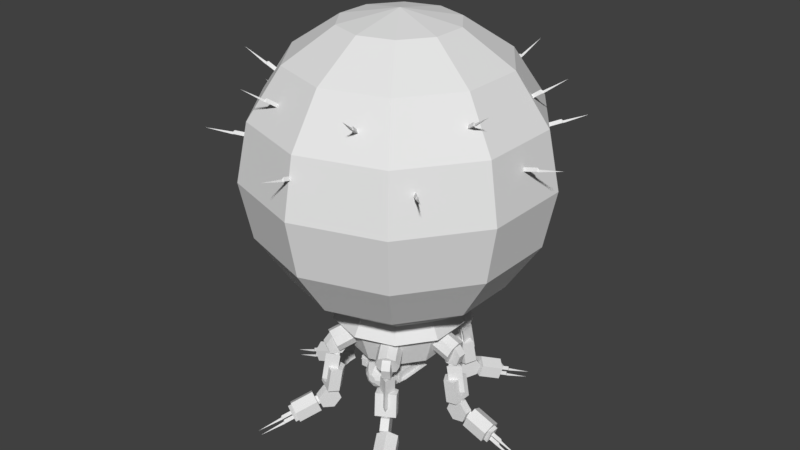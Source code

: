 # Source: unionT2Energy.blend  (saved by Blender 2.80.75; exported with 4.5.12 LTS)
import bpy
from mathutils import Matrix  # noqa: F401  (used for matrix-valued properties, if any)

bpy.ops.wm.read_factory_settings(use_empty=True)
scene = bpy.context.scene
scene.name = 'Scene'

# ---- collections
col_collection_1 = bpy.data.collections.new('Collection 1'); scene.collection.children.link(col_collection_1)

# ---- world
world_world = bpy.data.worlds.new('World'); scene.world = world_world
world_world.color = (0.05088, 0.05088, 0.05088)
world_world.use_sun_shadow = False
world_world.sun_shadow_jitter_overblur = 0.0
world_world.cycles.sampling_method = 'MANUAL'

# ---- meshes
me_cylinder = bpy.data.meshes.new('Cylinder')
me_cylinder.from_pydata([(2.157, 0.879, 3.563), (2.788, 0.879, 5.272), (2.761, 0.6121, 3.339), (3.393, 0.6121, 5.048), (3.011, -0.03211, 3.247), (3.643, -0.03211, 4.956), (2.761, -0.6763, 3.339), (3.393, -0.6763, 5.048), (2.157, -0.9432, 3.563), (2.788, -0.9432, 5.272), (1.552, -0.6763, 3.786), (2.184, -0.6763, 5.495), (1.302, -0.03211, 3.878), (1.934, -0.03211, 5.588), (1.552, 0.6121, 3.786), (2.184, 0.6121, 5.495), (7.551, -0.3611, 6.691), (7.551, 0.2843, 6.691), (4.92, 0.7506, 5.778), (6.716, 0.7506, 6.086), (5.073, 0.7506, 4.88), (6.869, 0.7506, 5.188), (5.15, -0.03838, 4.431), (6.946, -0.03838, 4.739), (5.073, -0.8274, 4.88), (6.869, -0.8274, 5.188), (4.92, -0.8274, 5.778), (6.716, -0.8274, 6.086), (7.249, 0.2625, 7.014), (7.881, 0.2625, 8.724), (7.676, 1.052, 6.857), (8.308, 1.052, 8.566), (8.531, 1.052, 6.541), (9.162, 1.052, 8.25), (8.531, -0.5265, 6.541), (9.162, -0.5265, 8.25), (7.676, -0.5265, 6.857), (8.308, -0.5265, 8.566), (8.406, 0.2843, 6.375), (8.406, -0.3611, 6.375), (8.56, 0.2843, 5.477), (8.56, -0.3611, 5.477), (7.859, 0.2843, 4.895), (7.859, -0.3611, 4.895), (7.004, 0.2843, 5.211), (7.004, -0.3611, 5.211), (6.85, 0.2843, 6.109), (6.85, -0.3611, 6.109), (3.774, -0.03838, 5.899), (5.945, -0.03838, 6.271), (3.935, 0.511, 4.962), (6.105, 0.511, 5.333), (3.935, -0.5877, 4.962), (6.105, -0.5877, 5.333), (3.579, -0.03211, 5.512), (3.651, 0.2148, 5.09), (3.651, -0.2791, 5.09), (7.174, -0.03211, 6.127), (7.246, 0.2148, 5.706), (7.246, -0.2791, 5.706), (7.614, 0.2625, 6.583), (8.015, 0.5095, 6.435), (8.015, 0.01554, 6.435), (7.938, 0.2625, 7.46), (8.339, 0.5095, 7.312), (8.339, 0.01554, 7.312), (3.691, -0.2791, 4.855), (3.691, 0.2148, 4.855), (7.286, -0.2791, 5.47), (7.286, 0.2148, 5.47), (8.239, 0.01554, 6.352), (8.239, 0.5095, 6.352), (8.563, 0.01554, 7.229), (8.563, 0.5095, 7.229), (6.531, 0.1815, 5.599), (6.466, -0.03838, 5.974), (6.531, -0.2582, 5.599), (7.721, 0.6444, 7.15), (7.721, -0.1194, 7.15), (8.353, 0.6444, 8.859), (8.353, -0.1194, 8.859), (9.384, 0.6444, 8.477), (8.752, 0.6444, 6.768), (9.384, -0.1194, 8.477), (8.752, -0.1194, 6.768), (8.445, 0.2625, 8.468), (8.822, 0.2625, 9.487), (8.687, 0.3963, 8.378), (8.687, 0.1287, 8.378), (9.063, 0.3963, 9.397), (9.063, 0.1287, 9.397), (8.993, 0.2625, 9.534), (9.144, 0.3461, 9.478), (9.144, 0.1789, 9.478), (9.767, 0.2625, 11.32), (8.893, 0.2625, 8.302), (9.269, 0.2625, 9.321), (9.134, 0.3963, 8.213), (9.134, 0.1287, 8.213), (9.511, 0.3963, 9.232), (9.511, 0.1287, 9.232), (9.441, 0.2625, 9.368), (9.592, 0.3461, 9.313), (9.592, 0.1789, 9.313), (10.21, 0.2625, 11.15), (2.12, -0.3548, 5.381), (2.12, 0.2906, 5.381), (2.821, 0.2906, 5.963), (2.821, -0.3548, 5.963), (3.676, 0.2906, 5.647), (3.676, -0.3548, 5.647), (3.83, 0.2906, 4.749), (3.83, -0.3548, 4.749), (3.129, 0.2906, 4.167), (3.129, -0.3548, 4.167), (2.274, 0.2906, 4.483), (2.274, -0.3548, 4.483), (2.157, 3.525, 1.02), (2.788, 5.005, 1.875), (2.761, 3.198, 1.14), (3.393, 4.678, 1.994), (3.011, 2.796, 1.651), (3.643, 4.276, 2.506), (2.761, 2.554, 2.255), (3.393, 4.034, 3.11), (2.157, 2.614, 2.598), (2.788, 4.094, 3.453), (1.552, 2.941, 2.479), (2.184, 4.421, 3.333), (1.302, 3.343, 1.967), (1.934, 4.823, 2.822), (1.552, 3.585, 1.363), (2.184, 5.065, 2.217), (7.551, 5.614, 3.658), (7.551, 5.937, 3.099), (4.92, 5.379, 2.239), (6.716, 5.646, 2.393), (5.073, 4.602, 1.79), (6.869, 4.868, 1.944), (5.15, 3.818, 2.249), (6.946, 4.085, 2.403), (5.073, 3.813, 3.157), (6.869, 4.079, 3.31), (4.92, 4.59, 3.606), (6.716, 4.857, 3.759), (7.249, 6.206, 3.28), (7.881, 7.686, 4.134), (7.676, 6.464, 2.518), (8.308, 7.944, 3.372), (8.531, 6.19, 2.36), (9.162, 7.67, 3.214), (8.531, 5.401, 3.726), (9.162, 6.881, 4.581), (7.676, 5.675, 3.884), (8.308, 7.155, 4.739), (8.406, 5.663, 2.941), (8.406, 5.34, 3.5), (8.56, 4.885, 2.492), (8.56, 4.563, 3.051), (7.859, 4.381, 2.201), (7.859, 4.058, 2.76), (7.004, 4.655, 2.359), (7.004, 4.332, 2.918), (6.85, 5.432, 2.808), (6.85, 5.11, 3.367), (3.774, 5.09, 2.983), (5.945, 5.412, 3.169), (3.935, 4.552, 2.038), (6.105, 4.874, 2.224), (3.935, 4.003, 2.99), (6.105, 4.325, 3.176), (3.579, 4.757, 2.784), (3.651, 4.516, 2.359), (3.651, 4.269, 2.787), (7.174, 5.29, 3.091), (7.246, 5.049, 2.667), (7.246, 4.802, 3.095), (7.614, 5.833, 3.064), (8.015, 5.828, 2.776), (8.015, 5.581, 3.204), (7.938, 6.592, 3.503), (8.339, 6.587, 3.215), (8.339, 6.34, 3.643), (3.691, 4.065, 2.669), (3.691, 4.312, 2.241), (7.286, 4.598, 2.977), (7.286, 4.845, 2.549), (8.239, 5.509, 3.163), (8.239, 5.756, 2.735), (8.563, 6.268, 3.601), (8.563, 6.515, 3.173), (6.531, 4.94, 2.642), (6.466, 5.155, 3.02), (6.531, 4.72, 3.023), (7.721, 6.514, 3.017), (7.721, 6.132, 3.678), (8.353, 7.994, 3.871), (8.353, 7.612, 4.533), (9.384, 7.664, 3.681), (8.752, 6.184, 2.826), (9.384, 7.282, 4.342), (8.752, 5.802, 3.488), (8.445, 7.465, 4.007), (8.822, 8.347, 4.516), (8.687, 7.454, 3.846), (8.687, 7.32, 4.078), (9.063, 8.336, 4.355), (9.063, 8.203, 4.587), (8.993, 8.388, 4.54), (9.144, 8.381, 4.439), (9.144, 8.298, 4.584), (9.767, 9.931, 5.431), (8.893, 7.321, 3.924), (9.269, 8.204, 4.433), (9.134, 7.311, 3.763), (9.134, 7.177, 3.995), (9.511, 8.193, 4.273), (9.511, 8.059, 4.504), (9.441, 8.244, 4.457), (9.592, 8.238, 4.357), (9.592, 8.154, 4.501), (10.21, 9.788, 5.348), (2.12, 4.482, 2.998), (2.12, 4.805, 2.439), (2.821, 5.309, 2.73), (2.821, 4.986, 3.289), (3.676, 5.036, 2.572), (3.676, 4.713, 3.131), (3.83, 4.258, 2.123), (3.83, 3.935, 2.682), (3.129, 3.754, 1.832), (3.129, 3.431, 2.391), (2.274, 4.027, 1.99), (2.274, 3.705, 2.549), (2.157, -2.646, 2.543), (2.788, -4.126, 3.397), (2.761, -2.586, 2.2), (3.393, -4.066, 3.054), (3.011, -2.828, 1.596), (3.643, -4.308, 2.45), (2.761, -3.23, 1.084), (3.393, -4.71, 1.938), (2.157, -3.557, 0.9645), (2.788, -5.037, 1.819), (1.552, -3.617, 1.307), (2.184, -5.097, 2.162), (1.302, -3.375, 1.911), (1.934, -4.855, 2.766), (1.552, -2.973, 2.423), (2.184, -4.453, 3.278), (7.551, -5.975, 3.033), (7.551, -5.652, 3.592), (4.92, -4.629, 3.539), (6.716, -4.895, 3.693), (5.073, -3.851, 3.09), (6.869, -4.117, 3.244), (5.15, -3.857, 2.182), (6.946, -4.123, 2.336), (5.073, -4.64, 1.723), (6.869, -4.906, 1.877), (4.92, -5.418, 2.172), (6.716, -5.684, 2.326), (7.249, -5.943, 3.735), (7.881, -7.424, 4.589), (7.676, -5.412, 4.339), (8.308, -6.892, 5.193), (8.531, -5.139, 4.181), (9.162, -6.619, 5.036), (8.531, -5.928, 2.814), (9.162, -7.408, 3.669), (7.676, -6.201, 2.972), (8.308, -7.681, 3.827), (8.406, -5.379, 3.434), (8.406, -5.701, 2.875), (8.56, -4.601, 2.985), (8.56, -4.924, 2.426), (7.859, -4.097, 2.694), (7.859, -4.42, 2.135), (7.004, -4.37, 2.852), (7.004, -4.693, 2.293), (6.85, -5.148, 3.301), (6.85, -5.471, 2.742), (3.774, -5.128, 2.916), (5.945, -5.45, 3.102), (3.935, -4.041, 2.923), (6.105, -4.363, 3.109), (3.935, -4.591, 1.972), (6.105, -4.913, 2.158), (3.579, -4.789, 2.728), (3.651, -4.301, 2.731), (3.651, -4.548, 2.303), (7.174, -5.322, 3.036), (7.246, -4.834, 3.039), (7.246, -5.081, 2.611), (7.614, -5.57, 3.519), (8.015, -5.318, 3.659), (8.015, -5.565, 3.231), (7.938, -6.33, 3.957), (8.339, -6.078, 4.097), (8.339, -6.325, 3.669), (3.691, -4.344, 2.186), (3.691, -4.097, 2.613), (7.286, -4.877, 2.494), (7.286, -4.63, 2.921), (8.239, -5.494, 3.19), (8.239, -5.247, 3.617), (8.563, -6.253, 3.628), (8.563, -6.006, 4.056), (6.531, -4.758, 2.957), (6.466, -5.193, 2.954), (6.531, -4.978, 2.576), (7.721, -5.87, 4.133), (7.721, -6.251, 3.471), (8.353, -7.35, 4.987), (8.353, -7.732, 4.326), (9.384, -7.019, 4.797), (8.752, -5.539, 3.942), (9.384, -7.401, 4.135), (8.752, -5.921, 3.281), (8.445, -7.202, 4.461), (8.822, -8.084, 4.971), (8.687, -7.058, 4.532), (8.687, -7.192, 4.301), (9.063, -7.94, 5.042), (9.063, -8.074, 4.81), (8.993, -8.125, 4.994), (9.144, -8.035, 5.039), (9.144, -8.119, 4.894), (9.767, -9.669, 5.885), (8.893, -7.059, 4.378), (9.269, -7.941, 4.888), (9.134, -6.915, 4.45), (9.134, -7.048, 4.218), (9.511, -7.797, 4.959), (9.511, -7.931, 4.727), (9.441, -7.982, 4.911), (9.592, -7.892, 4.956), (9.592, -7.975, 4.811), (10.21, -9.525, 5.803), (2.12, -4.837, 2.383), (2.12, -4.514, 2.942), (2.821, -5.019, 3.233), (2.821, -5.341, 2.674), (3.676, -4.745, 3.075), (3.676, -5.068, 2.516), (3.83, -3.967, 2.626), (3.83, -4.29, 2.067), (3.129, -3.463, 2.335), (3.129, -3.786, 1.776), (2.274, -3.737, 2.493), (2.274, -4.059, 1.934)], [], [(0, 1, 3, 2), (2, 3, 5, 4), (4, 5, 7, 6), (6, 7, 9, 8), (8, 9, 11, 10), (10, 11, 13, 12), (3, 1, 15, 13, 11, 9, 7, 5), (12, 13, 15, 14), (14, 15, 1, 0), (0, 2, 4, 6, 8, 10, 12, 14), (18, 19, 21, 20), (20, 21, 23, 22), (22, 23, 25, 24), (32, 33, 35, 34), (24, 25, 27, 26), (38, 39, 41, 40), (18, 20, 22, 24, 26), (28, 29, 31, 30), (30, 31, 33, 32), (17, 16, 39, 38), (31, 29, 37, 35, 33), (34, 35, 37, 36), (36, 37, 29, 28), (40, 41, 43, 42), (21, 19, 27, 25, 23), (42, 43, 45, 44), (41, 39, 16, 47, 45, 43), (18, 26, 27, 19), (44, 45, 47, 46), (28, 30, 32, 34, 36), (46, 47, 16, 17), (40, 42, 44, 46, 17, 38), (48, 49, 51, 50), (50, 51, 53, 52), (49, 53, 76, 75), (52, 53, 49, 48), (48, 50, 52), (83, 81, 79, 80), (54, 56, 59, 57), (55, 54, 57, 58), (51, 49, 75, 74), (60, 62, 65, 63), (61, 60, 63, 64), (66, 67, 69, 68), (70, 71, 73, 72), (55, 58, 69, 67), (61, 64, 73, 71), (59, 56, 66, 68), (65, 62, 70, 72), (81, 82, 77, 79), (82, 84, 78, 77), (84, 83, 80, 78), (78, 80, 79, 77), (84, 82, 81, 83), (96, 100, 103, 101), (86, 90, 93, 91), (85, 88, 90, 86), (88, 87, 89, 90), (87, 85, 86, 89), (91, 93, 94), (89, 86, 91, 92), (90, 89, 92, 93), (92, 91, 94), (93, 92, 94), (95, 98, 100, 96), (98, 97, 99, 100), (97, 95, 96, 99), (101, 103, 104), (99, 96, 101, 102), (100, 99, 102, 103), (102, 101, 104), (103, 102, 104), (107, 108, 110, 109), (106, 105, 108, 107), (109, 110, 112, 111), (111, 112, 114, 113), (110, 108, 105, 116, 114, 112), (109, 111, 113, 115, 106, 107), (117, 118, 120, 119), (119, 120, 122, 121), (121, 122, 124, 123), (123, 124, 126, 125), (125, 126, 128, 127), (127, 128, 130, 129), (120, 118, 132, 130, 128, 126, 124, 122), (129, 130, 132, 131), (131, 132, 118, 117), (117, 119, 121, 123, 125, 127, 129, 131), (135, 136, 138, 137), (137, 138, 140, 139), (139, 140, 142, 141), (149, 150, 152, 151), (141, 142, 144, 143), (155, 156, 158, 157), (135, 137, 139, 141, 143), (145, 146, 148, 147), (147, 148, 150, 149), (134, 133, 156, 155), (148, 146, 154, 152, 150), (151, 152, 154, 153), (153, 154, 146, 145), (157, 158, 160, 159), (138, 136, 144, 142, 140), (159, 160, 162, 161), (158, 156, 133, 164, 162, 160), (135, 143, 144, 136), (161, 162, 164, 163), (145, 147, 149, 151, 153), (163, 164, 133, 134), (157, 159, 161, 163, 134, 155), (165, 166, 168, 167), (167, 168, 170, 169), (166, 170, 193, 192), (169, 170, 166, 165), (165, 167, 169), (200, 198, 196, 197), (171, 173, 176, 174), (172, 171, 174, 175), (168, 166, 192, 191), (177, 179, 182, 180), (178, 177, 180, 181), (183, 184, 186, 185), (187, 188, 190, 189), (172, 175, 186, 184), (178, 181, 190, 188), (176, 173, 183, 185), (182, 179, 187, 189), (198, 199, 194, 196), (199, 201, 195, 194), (201, 200, 197, 195), (195, 197, 196, 194), (201, 199, 198, 200), (213, 217, 220, 218), (203, 207, 210, 208), (202, 205, 207, 203), (205, 204, 206, 207), (204, 202, 203, 206), (208, 210, 211), (206, 203, 208, 209), (207, 206, 209, 210), (209, 208, 211), (210, 209, 211), (212, 215, 217, 213), (215, 214, 216, 217), (214, 212, 213, 216), (218, 220, 221), (216, 213, 218, 219), (217, 216, 219, 220), (219, 218, 221), (220, 219, 221), (224, 225, 227, 226), (223, 222, 225, 224), (226, 227, 229, 228), (228, 229, 231, 230), (227, 225, 222, 233, 231, 229), (226, 228, 230, 232, 223, 224), (234, 235, 237, 236), (236, 237, 239, 238), (238, 239, 241, 240), (240, 241, 243, 242), (242, 243, 245, 244), (244, 245, 247, 246), (237, 235, 249, 247, 245, 243, 241, 239), (246, 247, 249, 248), (248, 249, 235, 234), (234, 236, 238, 240, 242, 244, 246, 248), (252, 253, 255, 254), (254, 255, 257, 256), (256, 257, 259, 258), (266, 267, 269, 268), (258, 259, 261, 260), (272, 273, 275, 274), (252, 254, 256, 258, 260), (262, 263, 265, 264), (264, 265, 267, 266), (251, 250, 273, 272), (265, 263, 271, 269, 267), (268, 269, 271, 270), (270, 271, 263, 262), (274, 275, 277, 276), (255, 253, 261, 259, 257), (276, 277, 279, 278), (275, 273, 250, 281, 279, 277), (252, 260, 261, 253), (278, 279, 281, 280), (262, 264, 266, 268, 270), (280, 281, 250, 251), (274, 276, 278, 280, 251, 272), (282, 283, 285, 284), (284, 285, 287, 286), (283, 287, 310, 309), (286, 287, 283, 282), (282, 284, 286), (317, 315, 313, 314), (288, 290, 293, 291), (289, 288, 291, 292), (285, 283, 309, 308), (294, 296, 299, 297), (295, 294, 297, 298), (300, 301, 303, 302), (304, 305, 307, 306), (289, 292, 303, 301), (295, 298, 307, 305), (293, 290, 300, 302), (299, 296, 304, 306), (315, 316, 311, 313), (316, 318, 312, 311), (318, 317, 314, 312), (312, 314, 313, 311), (318, 316, 315, 317), (330, 334, 337, 335), (320, 324, 327, 325), (319, 322, 324, 320), (322, 321, 323, 324), (321, 319, 320, 323), (325, 327, 328), (323, 320, 325, 326), (324, 323, 326, 327), (326, 325, 328), (327, 326, 328), (329, 332, 334, 330), (332, 331, 333, 334), (331, 329, 330, 333), (335, 337, 338), (333, 330, 335, 336), (334, 333, 336, 337), (336, 335, 338), (337, 336, 338), (341, 342, 344, 343), (340, 339, 342, 341), (343, 344, 346, 345), (345, 346, 348, 347), (344, 342, 339, 350, 348, 346), (343, 345, 347, 349, 340, 341)])
_uv = me_cylinder.uv_layers.new(name='UVMap')
_uv.uv.foreach_set('vector', [1.0, 0.5, 1.0, 1.0, 0.875, 1.0, 0.875, 0.5, 0.875, 0.5, 0.875, 1.0, 0.75, 1.0, 0.75, 0.5, 0.75, 0.5, 0.75, 1.0, 0.625, 1.0, 0.625, 0.5, 0.625, 0.5, 0.625, 1.0, 0.5, 1.0, 0.5, 0.5, 0.5, 0.5, 0.5, 1.0, 0.375, 1.0, 0.375, 0.5, 0.375, 0.5, 0.375, 1.0, 0.25, 1.0, 0.25, 0.5, 0.4197, 0.4197, 0.25, 0.49, 0.08029, 0.4197, 0.01, 0.25, 0.08029, 0.08029, 0.25, 0.01, 0.4197, 0.08029, 0.49, 0.25, 0.25, 0.5, 0.25, 1.0, 0.125, 1.0, 0.125, 0.5, 0.125, 0.5, 0.125, 1.0, 0.0, 1.0, 0.0, 0.5, 0.75, 0.49, 0.9197, 0.4197, 0.99, 0.25, 0.9197, 0.08029, 0.75, 0.01, 0.5803, 0.08029, 0.51, 0.25, 0.5803, 0.4197, 0.8333, 0.5, 0.8333, 1.0, 0.6667, 1.0, 0.6667, 0.5, 0.6667, 0.5, 0.6667, 1.0, 0.5, 1.0, 0.5, 0.5, 0.5, 0.5, 0.5, 1.0, 0.3333, 1.0, 0.3333, 0.5, 0.6667, 0.5, 0.6667, 1.0, 0.3333, 1.0, 0.3333, 0.5, 0.3333, 0.5, 0.3333, 1.0, 0.1667, 1.0, 0.1667, 0.5, 1.0, 0.5, 1.0, 1.0, 0.8333, 1.0, 0.8333, 0.5, 0.8333, 0.5, 0.6667, 0.5, 0.5, 0.5, 0.3333, 0.5, 0.1667, 0.5, 1.0, 0.5, 1.0, 1.0, 0.8333, 1.0, 0.8333, 0.5, 0.8333, 0.5, 0.8333, 1.0, 0.6667, 1.0, 0.6667, 0.5, 0.8333, 0.5, 0.8333, 1.0, 0.6667, 1.0, 0.6667, 0.5, 0.8333, 1.0, -8.941e-08, 1.0, 0.1667, 1.0, 0.3333, 1.0, 0.6667, 1.0, 0.3333, 0.5, 0.3333, 1.0, 0.1667, 1.0, 0.1667, 0.5, 0.1667, 0.5, 0.1667, 1.0, -8.941e-08, 1.0, -8.941e-08, 0.5, 0.6667, 0.5, 0.6667, 1.0, 0.5, 1.0, 0.5, 0.5, 0.6667, 1.0, 0.8333, 1.0, 0.1667, 1.0, 0.3333, 1.0, 0.5, 1.0, 0.5, 0.5, 0.5, 1.0, 0.3333, 1.0, 0.3333, 0.5, 0.4578, 0.13, 0.4578, 0.37, 0.25, 0.49, 0.04215, 0.37, 0.04215, 0.13, 0.25, 0.01, 0.8333, 0.5, 0.1667, 0.5, 0.1667, 1.0, 0.8333, 1.0, 0.3333, 0.5, 0.3333, 1.0, 0.1667, 1.0, 0.1667, 0.5, -8.941e-08, 0.5, 0.8333, 0.5, 0.6667, 0.5, 0.3333, 0.5, 0.1667, 0.5, 0.1667, 0.5, 0.1667, 1.0, -8.941e-08, 1.0, -8.941e-08, 0.5, 0.9578, 0.13, 0.75, 0.01, 0.5422, 0.13, 0.5422, 0.37, 0.75, 0.49, 0.9578, 0.37, 1.0, 0.5, 1.0, 1.0, 0.6667, 1.0, 0.6667, 0.5, 0.6667, 0.5, 0.6667, 1.0, 0.3333, 1.0, 0.3333, 0.5, -5.96e-08, 1.0, 0.3333, 1.0, 0.3333, 1.0, -5.96e-08, 1.0, 0.3333, 0.5, 0.3333, 1.0, -5.96e-08, 1.0, -5.96e-08, 0.5, 0.75, 0.49, 0.9578, 0.13, 0.5422, 0.13, 0.6667, 1.0, 0.3333, 1.0, 0.3333, 1.0, 0.6667, 1.0, 0.25, 0.49, 0.04215, 0.13, 0.04215, 0.13, 0.25, 0.49, 0.4578, 0.13, 0.25, 0.49, 0.25, 0.49, 0.4578, 0.13, 0.6667, 1.0, 1.0, 1.0, 1.0, 1.0, 0.6667, 1.0, 0.25, 0.49, 0.04215, 0.13, 0.04215, 0.13, 0.25, 0.49, 0.4578, 0.13, 0.25, 0.49, 0.25, 0.49, 0.4578, 0.13, 0.04215, 0.13, 0.4578, 0.13, 0.4578, 0.13, 0.04215, 0.13, 0.04215, 0.13, 0.4578, 0.13, 0.4578, 0.13, 0.04215, 0.13, 0.4578, 0.13, 0.4578, 0.13, 0.4578, 0.13, 0.4578, 0.13, 0.4578, 0.13, 0.4578, 0.13, 0.4578, 0.13, 0.4578, 0.13, 0.04215, 0.13, 0.04215, 0.13, 0.04215, 0.13, 0.04215, 0.13, 0.04215, 0.13, 0.04215, 0.13, 0.04215, 0.13, 0.04215, 0.13, 0.3333, 1.0, 0.3333, 0.5, 0.3333, 0.5, 0.3333, 1.0, 0.3333, 0.5, 0.6667, 0.5, 0.6667, 0.5, 0.3333, 0.5, 0.6667, 0.5, 0.6667, 1.0, 0.6667, 1.0, 0.6667, 0.5, 0.6667, 0.5, 0.6667, 1.0, 0.3333, 1.0, 0.3333, 0.5, 0.6667, 0.5, 0.3333, 0.5, 0.3333, 1.0, 0.6667, 1.0, 0.6667, 1.0, 0.6667, 1.0, 0.6667, 1.0, 0.6667, 1.0, 0.6667, 1.0, 0.6667, 1.0, 0.6667, 1.0, 0.6667, 1.0, 0.6667, 1.0, 0.6667, 1.0, 0.6667, 1.0, 0.6667, 1.0, 0.6667, 1.0, 0.3333, 1.0, 0.3333, 1.0, 0.6667, 1.0, 0.3333, 1.0, 0.6667, 1.0, 0.6667, 1.0, 0.3333, 1.0, 0.6667, 1.0, 0.6667, 1.0, 0.6667, 1.0, 0.3333, 1.0, 0.6667, 1.0, 0.6667, 1.0, 0.3333, 1.0, 0.6667, 1.0, 0.3333, 1.0, 0.3333, 1.0, 0.6667, 1.0, 0.3333, 1.0, 0.6667, 1.0, 0.3333, 1.0, 0.6667, 1.0, 0.3333, 1.0, 0.6667, 1.0, 0.6667, 1.0, 0.6667, 1.0, 0.6667, 1.0, 0.6667, 1.0, 0.6667, 1.0, 0.3333, 1.0, 0.3333, 1.0, 0.6667, 1.0, 0.3333, 1.0, 0.6667, 1.0, 0.6667, 1.0, 0.3333, 1.0, 0.6667, 1.0, 0.6667, 1.0, 0.6667, 1.0, 0.3333, 1.0, 0.6667, 1.0, 0.6667, 1.0, 0.3333, 1.0, 0.6667, 1.0, 0.3333, 1.0, 0.3333, 1.0, 0.6667, 1.0, 0.3333, 1.0, 0.6667, 1.0, 0.3333, 1.0, 0.6667, 1.0, 0.3333, 1.0, 0.6667, 1.0, 1.0, 0.5, 1.0, 1.0, 0.8333, 1.0, 0.8333, 0.5, 0.8333, 0.5, 0.8333, 1.0, 0.6667, 1.0, 0.6667, 0.5, 0.6667, 0.5, 0.6667, 1.0, 0.5, 1.0, 0.5, 0.5, 0.5, 0.5, 0.5, 1.0, 0.3333, 1.0, 0.3333, 0.5, 0.4578, 0.13, 0.4578, 0.37, 0.25, 0.49, 0.04215, 0.37, 0.04215, 0.13, 0.25, 0.01, 0.9578, 0.13, 0.75, 0.01, 0.5422, 0.13, 0.5422, 0.37, 0.75, 0.49, 0.9578, 0.37, 1.0, 0.5, 1.0, 1.0, 0.875, 1.0, 0.875, 0.5, 0.875, 0.5, 0.875, 1.0, 0.75, 1.0, 0.75, 0.5, 0.75, 0.5, 0.75, 1.0, 0.625, 1.0, 0.625, 0.5, 0.625, 0.5, 0.625, 1.0, 0.5, 1.0, 0.5, 0.5, 0.5, 0.5, 0.5, 1.0, 0.375, 1.0, 0.375, 0.5, 0.375, 0.5, 0.375, 1.0, 0.25, 1.0, 0.25, 0.5, 0.4197, 0.4197, 0.25, 0.49, 0.08029, 0.4197, 0.01, 0.25, 0.08029, 0.08029, 0.25, 0.01, 0.4197, 0.08029, 0.49, 0.25, 0.25, 0.5, 0.25, 1.0, 0.125, 1.0, 0.125, 0.5, 0.125, 0.5, 0.125, 1.0, 0.0, 1.0, 0.0, 0.5, 0.75, 0.49, 0.9197, 0.4197, 0.99, 0.25, 0.9197, 0.08029, 0.75, 0.01, 0.5803, 0.08029, 0.51, 0.25, 0.5803, 0.4197, 0.8333, 0.5, 0.8333, 1.0, 0.6667, 1.0, 0.6667, 0.5, 0.6667, 0.5, 0.6667, 1.0, 0.5, 1.0, 0.5, 0.5, 0.5, 0.5, 0.5, 1.0, 0.3333, 1.0, 0.3333, 0.5, 0.6667, 0.5, 0.6667, 1.0, 0.3333, 1.0, 0.3333, 0.5, 0.3333, 0.5, 0.3333, 1.0, 0.1667, 1.0, 0.1667, 0.5, 1.0, 0.5, 1.0, 1.0, 0.8333, 1.0, 0.8333, 0.5, 0.8333, 0.5, 0.6667, 0.5, 0.5, 0.5, 0.3333, 0.5, 0.1667, 0.5, 1.0, 0.5, 1.0, 1.0, 0.8333, 1.0, 0.8333, 0.5, 0.8333, 0.5, 0.8333, 1.0, 0.6667, 1.0, 0.6667, 0.5, 0.8333, 0.5, 0.8333, 1.0, 0.6667, 1.0, 0.6667, 0.5, 0.8333, 1.0, -8.941e-08, 1.0, 0.1667, 1.0, 0.3333, 1.0, 0.6667, 1.0, 0.3333, 0.5, 0.3333, 1.0, 0.1667, 1.0, 0.1667, 0.5, 0.1667, 0.5, 0.1667, 1.0, -8.941e-08, 1.0, -8.941e-08, 0.5, 0.6667, 0.5, 0.6667, 1.0, 0.5, 1.0, 0.5, 0.5, 0.6667, 1.0, 0.8333, 1.0, 0.1667, 1.0, 0.3333, 1.0, 0.5, 1.0, 0.5, 0.5, 0.5, 1.0, 0.3333, 1.0, 0.3333, 0.5, 0.4578, 0.13, 0.4578, 0.37, 0.25, 0.49, 0.04215, 0.37, 0.04215, 0.13, 0.25, 0.01, 0.8333, 0.5, 0.1667, 0.5, 0.1667, 1.0, 0.8333, 1.0, 0.3333, 0.5, 0.3333, 1.0, 0.1667, 1.0, 0.1667, 0.5, -8.941e-08, 0.5, 0.8333, 0.5, 0.6667, 0.5, 0.3333, 0.5, 0.1667, 0.5, 0.1667, 0.5, 0.1667, 1.0, -8.941e-08, 1.0, -8.941e-08, 0.5, 0.9578, 0.13, 0.75, 0.01, 0.5422, 0.13, 0.5422, 0.37, 0.75, 0.49, 0.9578, 0.37, 1.0, 0.5, 1.0, 1.0, 0.6667, 1.0, 0.6667, 0.5, 0.6667, 0.5, 0.6667, 1.0, 0.3333, 1.0, 0.3333, 0.5, -5.96e-08, 1.0, 0.3333, 1.0, 0.3333, 1.0, -5.96e-08, 1.0, 0.3333, 0.5, 0.3333, 1.0, -5.96e-08, 1.0, -5.96e-08, 0.5, 0.75, 0.49, 0.9578, 0.13, 0.5422, 0.13, 0.6667, 1.0, 0.3333, 1.0, 0.3333, 1.0, 0.6667, 1.0, 0.25, 0.49, 0.04215, 0.13, 0.04215, 0.13, 0.25, 0.49, 0.4578, 0.13, 0.25, 0.49, 0.25, 0.49, 0.4578, 0.13, 0.6667, 1.0, 1.0, 1.0, 1.0, 1.0, 0.6667, 1.0, 0.25, 0.49, 0.04215, 0.13, 0.04215, 0.13, 0.25, 0.49, 0.4578, 0.13, 0.25, 0.49, 0.25, 0.49, 0.4578, 0.13, 0.04215, 0.13, 0.4578, 0.13, 0.4578, 0.13, 0.04215, 0.13, 0.04215, 0.13, 0.4578, 0.13, 0.4578, 0.13, 0.04215, 0.13, 0.4578, 0.13, 0.4578, 0.13, 0.4578, 0.13, 0.4578, 0.13, 0.4578, 0.13, 0.4578, 0.13, 0.4578, 0.13, 0.4578, 0.13, 0.04215, 0.13, 0.04215, 0.13, 0.04215, 0.13, 0.04215, 0.13, 0.04215, 0.13, 0.04215, 0.13, 0.04215, 0.13, 0.04215, 0.13, 0.3333, 1.0, 0.3333, 0.5, 0.3333, 0.5, 0.3333, 1.0, 0.3333, 0.5, 0.6667, 0.5, 0.6667, 0.5, 0.3333, 0.5, 0.6667, 0.5, 0.6667, 1.0, 0.6667, 1.0, 0.6667, 0.5, 0.6667, 0.5, 0.6667, 1.0, 0.3333, 1.0, 0.3333, 0.5, 0.6667, 0.5, 0.3333, 0.5, 0.3333, 1.0, 0.6667, 1.0, 0.6667, 1.0, 0.6667, 1.0, 0.6667, 1.0, 0.6667, 1.0, 0.6667, 1.0, 0.6667, 1.0, 0.6667, 1.0, 0.6667, 1.0, 0.6667, 1.0, 0.6667, 1.0, 0.6667, 1.0, 0.6667, 1.0, 0.6667, 1.0, 0.3333, 1.0, 0.3333, 1.0, 0.6667, 1.0, 0.3333, 1.0, 0.6667, 1.0, 0.6667, 1.0, 0.3333, 1.0, 0.6667, 1.0, 0.6667, 1.0, 0.6667, 1.0, 0.3333, 1.0, 0.6667, 1.0, 0.6667, 1.0, 0.3333, 1.0, 0.6667, 1.0, 0.3333, 1.0, 0.3333, 1.0, 0.6667, 1.0, 0.3333, 1.0, 0.6667, 1.0, 0.3333, 1.0, 0.6667, 1.0, 0.3333, 1.0, 0.6667, 1.0, 0.6667, 1.0, 0.6667, 1.0, 0.6667, 1.0, 0.6667, 1.0, 0.6667, 1.0, 0.3333, 1.0, 0.3333, 1.0, 0.6667, 1.0, 0.3333, 1.0, 0.6667, 1.0, 0.6667, 1.0, 0.3333, 1.0, 0.6667, 1.0, 0.6667, 1.0, 0.6667, 1.0, 0.3333, 1.0, 0.6667, 1.0, 0.6667, 1.0, 0.3333, 1.0, 0.6667, 1.0, 0.3333, 1.0, 0.3333, 1.0, 0.6667, 1.0, 0.3333, 1.0, 0.6667, 1.0, 0.3333, 1.0, 0.6667, 1.0, 0.3333, 1.0, 0.6667, 1.0, 1.0, 0.5, 1.0, 1.0, 0.8333, 1.0, 0.8333, 0.5, 0.8333, 0.5, 0.8333, 1.0, 0.6667, 1.0, 0.6667, 0.5, 0.6667, 0.5, 0.6667, 1.0, 0.5, 1.0, 0.5, 0.5, 0.5, 0.5, 0.5, 1.0, 0.3333, 1.0, 0.3333, 0.5, 0.4578, 0.13, 0.4578, 0.37, 0.25, 0.49, 0.04215, 0.37, 0.04215, 0.13, 0.25, 0.01, 0.9578, 0.13, 0.75, 0.01, 0.5422, 0.13, 0.5422, 0.37, 0.75, 0.49, 0.9578, 0.37, 1.0, 0.5, 1.0, 1.0, 0.875, 1.0, 0.875, 0.5, 0.875, 0.5, 0.875, 1.0, 0.75, 1.0, 0.75, 0.5, 0.75, 0.5, 0.75, 1.0, 0.625, 1.0, 0.625, 0.5, 0.625, 0.5, 0.625, 1.0, 0.5, 1.0, 0.5, 0.5, 0.5, 0.5, 0.5, 1.0, 0.375, 1.0, 0.375, 0.5, 0.375, 0.5, 0.375, 1.0, 0.25, 1.0, 0.25, 0.5, 0.4197, 0.4197, 0.25, 0.49, 0.08029, 0.4197, 0.01, 0.25, 0.08029, 0.08029, 0.25, 0.01, 0.4197, 0.08029, 0.49, 0.25, 0.25, 0.5, 0.25, 1.0, 0.125, 1.0, 0.125, 0.5, 0.125, 0.5, 0.125, 1.0, 0.0, 1.0, 0.0, 0.5, 0.75, 0.49, 0.9197, 0.4197, 0.99, 0.25, 0.9197, 0.08029, 0.75, 0.01, 0.5803, 0.08029, 0.51, 0.25, 0.5803, 0.4197, 0.8333, 0.5, 0.8333, 1.0, 0.6667, 1.0, 0.6667, 0.5, 0.6667, 0.5, 0.6667, 1.0, 0.5, 1.0, 0.5, 0.5, 0.5, 0.5, 0.5, 1.0, 0.3333, 1.0, 0.3333, 0.5, 0.6667, 0.5, 0.6667, 1.0, 0.3333, 1.0, 0.3333, 0.5, 0.3333, 0.5, 0.3333, 1.0, 0.1667, 1.0, 0.1667, 0.5, 1.0, 0.5, 1.0, 1.0, 0.8333, 1.0, 0.8333, 0.5, 0.8333, 0.5, 0.6667, 0.5, 0.5, 0.5, 0.3333, 0.5, 0.1667, 0.5, 1.0, 0.5, 1.0, 1.0, 0.8333, 1.0, 0.8333, 0.5, 0.8333, 0.5, 0.8333, 1.0, 0.6667, 1.0, 0.6667, 0.5, 0.8333, 0.5, 0.8333, 1.0, 0.6667, 1.0, 0.6667, 0.5, 0.8333, 1.0, -8.941e-08, 1.0, 0.1667, 1.0, 0.3333, 1.0, 0.6667, 1.0, 0.3333, 0.5, 0.3333, 1.0, 0.1667, 1.0, 0.1667, 0.5, 0.1667, 0.5, 0.1667, 1.0, -8.941e-08, 1.0, -8.941e-08, 0.5, 0.6667, 0.5, 0.6667, 1.0, 0.5, 1.0, 0.5, 0.5, 0.6667, 1.0, 0.8333, 1.0, 0.1667, 1.0, 0.3333, 1.0, 0.5, 1.0, 0.5, 0.5, 0.5, 1.0, 0.3333, 1.0, 0.3333, 0.5, 0.4578, 0.13, 0.4578, 0.37, 0.25, 0.49, 0.04215, 0.37, 0.04215, 0.13, 0.25, 0.01, 0.8333, 0.5, 0.1667, 0.5, 0.1667, 1.0, 0.8333, 1.0, 0.3333, 0.5, 0.3333, 1.0, 0.1667, 1.0, 0.1667, 0.5, -8.941e-08, 0.5, 0.8333, 0.5, 0.6667, 0.5, 0.3333, 0.5, 0.1667, 0.5, 0.1667, 0.5, 0.1667, 1.0, -8.941e-08, 1.0, -8.941e-08, 0.5, 0.9578, 0.13, 0.75, 0.01, 0.5422, 0.13, 0.5422, 0.37, 0.75, 0.49, 0.9578, 0.37, 1.0, 0.5, 1.0, 1.0, 0.6667, 1.0, 0.6667, 0.5, 0.6667, 0.5, 0.6667, 1.0, 0.3333, 1.0, 0.3333, 0.5, -5.96e-08, 1.0, 0.3333, 1.0, 0.3333, 1.0, -5.96e-08, 1.0, 0.3333, 0.5, 0.3333, 1.0, -5.96e-08, 1.0, -5.96e-08, 0.5, 0.75, 0.49, 0.9578, 0.13, 0.5422, 0.13, 0.6667, 1.0, 0.3333, 1.0, 0.3333, 1.0, 0.6667, 1.0, 0.25, 0.49, 0.04215, 0.13, 0.04215, 0.13, 0.25, 0.49, 0.4578, 0.13, 0.25, 0.49, 0.25, 0.49, 0.4578, 0.13, 0.6667, 1.0, 1.0, 1.0, 1.0, 1.0, 0.6667, 1.0, 0.25, 0.49, 0.04215, 0.13, 0.04215, 0.13, 0.25, 0.49, 0.4578, 0.13, 0.25, 0.49, 0.25, 0.49, 0.4578, 0.13, 0.04215, 0.13, 0.4578, 0.13, 0.4578, 0.13, 0.04215, 0.13, 0.04215, 0.13, 0.4578, 0.13, 0.4578, 0.13, 0.04215, 0.13, 0.4578, 0.13, 0.4578, 0.13, 0.4578, 0.13, 0.4578, 0.13, 0.4578, 0.13, 0.4578, 0.13, 0.4578, 0.13, 0.4578, 0.13, 0.04215, 0.13, 0.04215, 0.13, 0.04215, 0.13, 0.04215, 0.13, 0.04215, 0.13, 0.04215, 0.13, 0.04215, 0.13, 0.04215, 0.13, 0.3333, 1.0, 0.3333, 0.5, 0.3333, 0.5, 0.3333, 1.0, 0.3333, 0.5, 0.6667, 0.5, 0.6667, 0.5, 0.3333, 0.5, 0.6667, 0.5, 0.6667, 1.0, 0.6667, 1.0, 0.6667, 0.5, 0.6667, 0.5, 0.6667, 1.0, 0.3333, 1.0, 0.3333, 0.5, 0.6667, 0.5, 0.3333, 0.5, 0.3333, 1.0, 0.6667, 1.0, 0.6667, 1.0, 0.6667, 1.0, 0.6667, 1.0, 0.6667, 1.0, 0.6667, 1.0, 0.6667, 1.0, 0.6667, 1.0, 0.6667, 1.0, 0.6667, 1.0, 0.6667, 1.0, 0.6667, 1.0, 0.6667, 1.0, 0.6667, 1.0, 0.3333, 1.0, 0.3333, 1.0, 0.6667, 1.0, 0.3333, 1.0, 0.6667, 1.0, 0.6667, 1.0, 0.3333, 1.0, 0.6667, 1.0, 0.6667, 1.0, 0.6667, 1.0, 0.3333, 1.0, 0.6667, 1.0, 0.6667, 1.0, 0.3333, 1.0, 0.6667, 1.0, 0.3333, 1.0, 0.3333, 1.0, 0.6667, 1.0, 0.3333, 1.0, 0.6667, 1.0, 0.3333, 1.0, 0.6667, 1.0, 0.3333, 1.0, 0.6667, 1.0, 0.6667, 1.0, 0.6667, 1.0, 0.6667, 1.0, 0.6667, 1.0, 0.6667, 1.0, 0.3333, 1.0, 0.3333, 1.0, 0.6667, 1.0, 0.3333, 1.0, 0.6667, 1.0, 0.6667, 1.0, 0.3333, 1.0, 0.6667, 1.0, 0.6667, 1.0, 0.6667, 1.0, 0.3333, 1.0, 0.6667, 1.0, 0.6667, 1.0, 0.3333, 1.0, 0.6667, 1.0, 0.3333, 1.0, 0.3333, 1.0, 0.6667, 1.0, 0.3333, 1.0, 0.6667, 1.0, 0.3333, 1.0, 0.6667, 1.0, 0.3333, 1.0, 0.6667, 1.0, 1.0, 0.5, 1.0, 1.0, 0.8333, 1.0, 0.8333, 0.5, 0.8333, 0.5, 0.8333, 1.0, 0.6667, 1.0, 0.6667, 0.5, 0.6667, 0.5, 0.6667, 1.0, 0.5, 1.0, 0.5, 0.5, 0.5, 0.5, 0.5, 1.0, 0.3333, 1.0, 0.3333, 0.5, 0.4578, 0.13, 0.4578, 0.37, 0.25, 0.49, 0.04215, 0.37, 0.04215, 0.13, 0.25, 0.01, 0.9578, 0.13, 0.75, 0.01, 0.5422, 0.13, 0.5422, 0.37, 0.75, 0.49, 0.9578, 0.37])
me_cylinder.use_remesh_preserve_volume = False
me_cylinder.use_remesh_preserve_attributes = False
me_cylinder.use_mirror_vertex_groups = False
me_cylinder.update()
me_cylinder_002 = bpy.data.meshes.new('Cylinder.002')
me_cylinder_002.from_pydata([(0.000456, 0.6313, -2.639), (0.000456, -2.308, -2.639), (-2.532, 0.6313, -0.4348), (-2.532, -2.308, -0.4348), (2.533, 0.6313, -0.4348), (2.533, -2.308, -0.4348), (0.000456, 2.214, -1.261), (0.000456, 0.06044, -2.348), (-2.078, 1.399, 0.3542), (-2.078, -0.7546, -0.7325), (2.079, 1.399, 0.3542), (2.079, -0.7546, -0.7325), (0.000456, 2.936, 0.3395), (0.000456, 1.626, -1.301), (-1.809, 1.705, 1.322), (-1.809, 0.3949, -0.3188), (1.81, 1.705, 1.322), (1.81, 0.3949, -0.3188), (0.000456, 3.184, 2.116), (0.000456, 2.712, 0.3163), (-1.602, 1.834, 2.47), (-1.602, 1.362, 0.6703), (1.603, 1.834, 2.47), (1.603, 1.362, 0.6703)], [], [(0, 1, 3, 2), (2, 3, 5, 4), (3, 1, 5), (4, 5, 1, 0), (0, 2, 4), (6, 7, 9, 8), (8, 9, 11, 10), (9, 7, 11), (10, 11, 7, 6), (6, 8, 10), (12, 13, 15, 14), (14, 15, 17, 16), (15, 13, 17), (16, 17, 13, 12), (12, 14, 16), (18, 19, 21, 20), (20, 21, 23, 22), (21, 19, 23), (22, 23, 19, 18), (18, 20, 22)])
_uv = me_cylinder_002.uv_layers.new(name='UVMap')
_uv.uv.foreach_set('vector', [1.0, 0.5, 1.0, 1.0, 0.6667, 1.0, 0.6667, 0.5, 0.6667, 0.5, 0.6667, 1.0, 0.3333, 1.0, 0.3333, 0.5, 0.4578, 0.13, 0.25, 0.49, 0.04215, 0.13, 0.3333, 0.5, 0.3333, 1.0, -5.96e-08, 1.0, -5.96e-08, 0.5, 0.75, 0.49, 0.9578, 0.13, 0.5422, 0.13, 1.0, 0.5, 1.0, 1.0, 0.6667, 1.0, 0.6667, 0.5, 0.6667, 0.5, 0.6667, 1.0, 0.3333, 1.0, 0.3333, 0.5, 0.4578, 0.13, 0.25, 0.49, 0.04215, 0.13, 0.3333, 0.5, 0.3333, 1.0, -5.96e-08, 1.0, -5.96e-08, 0.5, 0.75, 0.49, 0.9578, 0.13, 0.5422, 0.13, 1.0, 0.5, 1.0, 1.0, 0.6667, 1.0, 0.6667, 0.5, 0.6667, 0.5, 0.6667, 1.0, 0.3333, 1.0, 0.3333, 0.5, 0.4578, 0.13, 0.25, 0.49, 0.04215, 0.13, 0.3333, 0.5, 0.3333, 1.0, -5.96e-08, 1.0, -5.96e-08, 0.5, 0.75, 0.49, 0.9578, 0.13, 0.5422, 0.13, 1.0, 0.5, 1.0, 1.0, 0.6667, 1.0, 0.6667, 0.5, 0.6667, 0.5, 0.6667, 1.0, 0.3333, 1.0, 0.3333, 0.5, 0.4578, 0.13, 0.25, 0.49, 0.04215, 0.13, 0.3333, 0.5, 0.3333, 1.0, -5.96e-08, 1.0, -5.96e-08, 0.5, 0.75, 0.49, 0.9578, 0.13, 0.5422, 0.13])
me_cylinder_002.use_remesh_preserve_volume = False
me_cylinder_002.use_remesh_preserve_attributes = False
me_cylinder_002.use_mirror_vertex_groups = False
me_cylinder_002.update()
me_cylinder_003 = bpy.data.meshes.new('Cylinder.003')
me_cylinder_003.from_pydata([(1.671e-08, -1.791, 0.6306), (4.383e-08, -3.553, 0.1393), (0.947, -1.791, 0.2384), (0.5996, -3.553, -0.109), (1.339, -1.791, -0.7086), (0.848, -3.553, -0.7086), (0.947, -1.791, -1.656), (0.5996, -3.553, -1.308), (-1.004e-07, -1.791, -2.048), (-3.477e-08, -3.553, -1.557), (-0.947, -1.791, -1.656), (-0.5996, -3.553, -1.308), (-1.339, -1.791, -0.7086), (-0.848, -3.553, -0.7086), (-0.947, -1.791, 0.2384), (-0.5996, -3.553, -0.109), (0.947, -3.053, 0.2384), (1.671e-08, -3.053, 0.6306), (1.339, -3.053, -0.7086), (0.947, -3.053, -1.656), (-1.004e-07, -3.053, -2.048), (-0.947, -3.053, -1.656), (-1.339, -3.053, -0.7086), (-0.947, -3.053, 0.2384), (6.74e-09, -3.79, -0.3344), (0.2646, -3.79, -0.444), (0.3742, -3.79, -0.7086), (0.2646, -3.79, -0.9732), (-2.795e-08, -3.79, -1.083), (-0.2646, -3.79, -0.9732), (-0.3742, -3.79, -0.7086), (-0.2646, -3.79, -0.444), (1.671e-08, -0.6582, 0.7805), (0.947, -0.4877, 0.4272), (1.339, -0.07622, -0.4257), (0.947, 0.3353, -1.279), (-1.004e-07, 0.5057, -1.632), (-0.947, 0.3353, -1.279), (-1.339, -0.07622, -0.4257), (-0.947, -0.4877, 0.4272), (2.727e-09, -0.4195, 0.9811), (0.947, -0.04524, 0.8638), (1.339, 0.8584, 0.5805), (0.947, 1.762, 0.2973), (-1.144e-07, 2.136, 0.18), (-0.947, 1.762, 0.2973), (-1.339, 0.8584, 0.5805), (-0.947, -0.04524, 0.8638), (2.859e-08, 0.2492, 3.115), (0.947, 0.6235, 2.997), (1.339, 1.527, 2.714), (0.947, 2.431, 2.431), (-8.849e-08, 2.805, 2.314), (-0.947, 2.431, 2.431), (-1.339, 1.527, 2.714), (-0.947, 0.6235, 2.997)], [], [(0, 17, 16, 2), (2, 16, 18, 4), (4, 18, 19, 6), (6, 19, 20, 8), (8, 20, 21, 10), (10, 21, 22, 12), (15, 13, 30, 31), (12, 22, 23, 14), (14, 23, 17, 0), (6, 8, 36, 35), (1, 3, 16, 17), (3, 5, 18, 16), (5, 7, 19, 18), (7, 9, 20, 19), (9, 11, 21, 20), (11, 13, 22, 21), (13, 15, 23, 22), (15, 1, 17, 23), (25, 24, 31, 30, 29, 28, 27, 26), (11, 9, 28, 29), (7, 5, 26, 27), (3, 1, 24, 25), (1, 15, 31, 24), (13, 11, 29, 30), (9, 7, 27, 28), (5, 3, 25, 26), (39, 32, 40, 47), (12, 14, 39, 38), (2, 4, 34, 33), (8, 10, 37, 36), (14, 0, 32, 39), (0, 2, 33, 32), (4, 6, 35, 34), (10, 12, 38, 37), (44, 45, 53, 52), (37, 38, 46, 45), (35, 36, 44, 43), (33, 34, 42, 41), (38, 39, 47, 46), (36, 37, 45, 44), (34, 35, 43, 42), (32, 33, 41, 40), (42, 43, 51, 50), (40, 41, 49, 48), (47, 40, 48, 55), (45, 46, 54, 53), (43, 44, 52, 51), (41, 42, 50, 49), (46, 47, 55, 54)])
_uv = me_cylinder_003.uv_layers.new(name='UVMap')
_uv.uv.foreach_set('vector', [1.0, 0.5, 1.0, 1.0, 0.875, 1.0, 0.875, 0.5, 0.875, 0.5, 0.875, 1.0, 0.75, 1.0, 0.75, 0.5, 0.75, 0.5, 0.75, 1.0, 0.625, 1.0, 0.625, 0.5, 0.625, 0.5, 0.625, 1.0, 0.5, 1.0, 0.5, 0.5, 0.5, 0.5, 0.5, 1.0, 0.375, 1.0, 0.375, 0.5, 0.375, 0.5, 0.375, 1.0, 0.25, 1.0, 0.25, 0.5, 0.1545, 0.3455, 0.115, 0.25, 0.115, 0.25, 0.1545, 0.3455, 0.25, 0.5, 0.25, 1.0, 0.125, 1.0, 0.125, 0.5, 0.125, 0.5, 0.125, 1.0, 0.0, 1.0, 0.0, 0.5, 0.625, 0.5, 0.5, 0.5, 0.5, 0.5, 0.625, 0.5, 0.25, 0.385, 0.3455, 0.3455, 0.4197, 0.4197, 0.25, 0.49, 0.3455, 0.3455, 0.385, 0.25, 0.49, 0.25, 0.4197, 0.4197, 0.385, 0.25, 0.3455, 0.1545, 0.4197, 0.08029, 0.49, 0.25, 0.3455, 0.1545, 0.25, 0.115, 0.25, 0.01, 0.4197, 0.08029, 0.25, 0.115, 0.1545, 0.1545, 0.08029, 0.08029, 0.25, 0.01, 0.1545, 0.1545, 0.115, 0.25, 0.01, 0.25, 0.08029, 0.08029, 0.115, 0.25, 0.1545, 0.3455, 0.08029, 0.4197, 0.01, 0.25, 0.1545, 0.3455, 0.25, 0.385, 0.25, 0.49, 0.08029, 0.4197, 0.3455, 0.3455, 0.25, 0.385, 0.1545, 0.3455, 0.115, 0.25, 0.1545, 0.1545, 0.25, 0.115, 0.3455, 0.1545, 0.385, 0.25, 0.1545, 0.1545, 0.25, 0.115, 0.25, 0.115, 0.1545, 0.1545, 0.3455, 0.1545, 0.385, 0.25, 0.385, 0.25, 0.3455, 0.1545, 0.3455, 0.3455, 0.25, 0.385, 0.25, 0.385, 0.3455, 0.3455, 0.25, 0.385, 0.1545, 0.3455, 0.1545, 0.3455, 0.25, 0.385, 0.115, 0.25, 0.1545, 0.1545, 0.1545, 0.1545, 0.115, 0.25, 0.25, 0.115, 0.3455, 0.1545, 0.3455, 0.1545, 0.25, 0.115, 0.385, 0.25, 0.3455, 0.3455, 0.3455, 0.3455, 0.385, 0.25, 0.125, 0.5, 0.0, 0.5, 0.0, 0.5, 0.125, 0.5, 0.25, 0.5, 0.125, 0.5, 0.125, 0.5, 0.25, 0.5, 0.875, 0.5, 0.75, 0.5, 0.75, 0.5, 0.875, 0.5, 0.5, 0.5, 0.375, 0.5, 0.375, 0.5, 0.5, 0.5, 0.125, 0.5, 0.0, 0.5, 0.0, 0.5, 0.125, 0.5, 1.0, 0.5, 0.875, 0.5, 0.875, 0.5, 1.0, 0.5, 0.75, 0.5, 0.625, 0.5, 0.625, 0.5, 0.75, 0.5, 0.375, 0.5, 0.25, 0.5, 0.25, 0.5, 0.375, 0.5, 0.5, 0.5, 0.375, 0.5, 0.375, 0.5, 0.5, 0.5, 0.375, 0.5, 0.25, 0.5, 0.25, 0.5, 0.375, 0.5, 0.625, 0.5, 0.5, 0.5, 0.5, 0.5, 0.625, 0.5, 0.875, 0.5, 0.75, 0.5, 0.75, 0.5, 0.875, 0.5, 0.25, 0.5, 0.125, 0.5, 0.125, 0.5, 0.25, 0.5, 0.5, 0.5, 0.375, 0.5, 0.375, 0.5, 0.5, 0.5, 0.75, 0.5, 0.625, 0.5, 0.625, 0.5, 0.75, 0.5, 1.0, 0.5, 0.875, 0.5, 0.875, 0.5, 1.0, 0.5, 0.75, 0.5, 0.625, 0.5, 0.625, 0.5, 0.75, 0.5, 1.0, 0.5, 0.875, 0.5, 0.875, 0.5, 1.0, 0.5, 0.125, 0.5, 0.0, 0.5, 0.0, 0.5, 0.125, 0.5, 0.375, 0.5, 0.25, 0.5, 0.25, 0.5, 0.375, 0.5, 0.625, 0.5, 0.5, 0.5, 0.5, 0.5, 0.625, 0.5, 0.875, 0.5, 0.75, 0.5, 0.75, 0.5, 0.875, 0.5, 0.25, 0.5, 0.125, 0.5, 0.125, 0.5, 0.25, 0.5])
me_cylinder_003.use_remesh_preserve_volume = False
me_cylinder_003.use_remesh_preserve_attributes = False
me_cylinder_003.use_mirror_vertex_groups = False
me_cylinder_003.update()
me_cube_001 = bpy.data.meshes.new('Cube.001')
me_cube_001.from_pydata([(2.886, -5.097, -6.79), (2.886, -5.097, -4.874), (2.886, -2.281, -6.79), (2.886, -2.281, -4.874), (4.121, -5.097, -6.79), (4.121, -5.097, -4.874), (4.121, -2.281, -6.79), (4.121, -2.281, -4.874), (2.886, 0.7062, -6.315), (2.886, 0.7062, -6.686), (4.121, 0.7062, -6.686), (4.121, 0.7062, -6.315), (3.028, -5.097, -5.528), (3.028, -5.097, -5.151), (3.98, -5.097, -5.528), (3.98, -5.097, -5.151), (3.028, -5.235, -5.528), (3.028, -5.235, -5.151), (3.98, -5.235, -5.151), (3.98, -5.235, -5.528), (3.028, -5.097, -6.002), (3.028, -5.097, -5.626), (3.98, -5.097, -6.002), (3.98, -5.097, -5.626), (3.028, -5.235, -6.002), (3.028, -5.235, -5.626), (3.98, -5.235, -5.626), (3.98, -5.235, -6.002)], [], [(0, 1, 3, 2), (3, 7, 11, 8), (6, 7, 5, 4), (4, 5, 1, 0), (2, 6, 4, 0), (7, 3, 1, 5), (2, 3, 8, 9), (7, 6, 10, 11), (2, 9, 8, 11, 10, 6), (14, 12, 13, 15), (19, 18, 17, 16), (12, 14, 19, 16), (13, 12, 16, 17), (15, 13, 17, 18), (14, 15, 18, 19), (22, 20, 21, 23), (27, 26, 25, 24), (20, 22, 27, 24), (21, 20, 24, 25), (23, 21, 25, 26), (22, 23, 26, 27)])
_uv = me_cube_001.uv_layers.new(name='UVMap')
_uv.uv.foreach_set('vector', [0.375, 0.0, 0.625, 0.0, 0.625, 0.25, 0.375, 0.25, 0.875, 0.5, 0.625, 0.5, 0.625, 0.5, 0.875, 0.5, 0.375, 0.5, 0.625, 0.5, 0.625, 0.75, 0.375, 0.75, 0.375, 0.75, 0.625, 0.75, 0.625, 1.0, 0.375, 1.0, 0.125, 0.5, 0.375, 0.5, 0.375, 0.75, 0.125, 0.75, 0.625, 0.5, 0.875, 0.5, 0.875, 0.75, 0.625, 0.75, 0.375, 0.25, 0.625, 0.25, 0.625, 0.25, 0.375, 0.25, 0.625, 0.5, 0.375, 0.5, 0.375, 0.5, 0.625, 0.5, 0.375, 0.25, 0.375, 0.25, 0.625, 0.25, 0.625, 0.5, 0.375, 0.5, 0.375, 0.5, 0.375, 0.75, 0.375, 1.0, 0.625, 1.0, 0.625, 0.75, 0.375, 0.75, 0.625, 0.75, 0.625, 1.0, 0.375, 1.0, 0.375, 1.0, 0.375, 0.75, 0.375, 0.75, 0.375, 1.0, 0.625, 1.0, 0.375, 1.0, 0.375, 1.0, 0.625, 1.0, 0.625, 0.75, 0.625, 1.0, 0.625, 1.0, 0.625, 0.75, 0.375, 0.75, 0.625, 0.75, 0.625, 0.75, 0.375, 0.75, 0.375, 0.75, 0.375, 1.0, 0.625, 1.0, 0.625, 0.75, 0.375, 0.75, 0.625, 0.75, 0.625, 1.0, 0.375, 1.0, 0.375, 1.0, 0.375, 0.75, 0.375, 0.75, 0.375, 1.0, 0.625, 1.0, 0.375, 1.0, 0.375, 1.0, 0.625, 1.0, 0.625, 0.75, 0.625, 1.0, 0.625, 1.0, 0.625, 0.75, 0.375, 0.75, 0.625, 0.75, 0.625, 0.75, 0.375, 0.75])
me_cube_001.use_remesh_preserve_volume = False
me_cube_001.use_remesh_preserve_attributes = False
me_cube_001.use_mirror_vertex_groups = False
me_cube_001.update()
me_cylinder_004 = bpy.data.meshes.new('Cylinder.004')
me_cylinder_004.from_pydata([(-22.31, 3.839, 6.585), (-22.99, 4.215, 7.493), (-22.08, 4.036, 6.677), (-22.08, 3.765, 6.79), (-22.75, 4.412, 7.585), (-22.75, 4.141, 7.697), (-22.92, 4.286, 7.663), (-22.78, 4.409, 7.72), (-22.78, 4.239, 7.79), (-24.03, 4.982, 9.345), (-18.55, -2.194e-06, 9.129), (-18.85, -2.235e-06, 10.28), (-18.27, 0.1469, 9.202), (-18.27, -0.1469, 9.202), (-18.58, 0.1469, 10.35), (-18.58, -0.1469, 10.35), (-18.73, -2.24e-06, 10.43), (-18.56, 0.09172, 10.48), (-18.56, -0.09173, 10.48), (-19.17, -2.314e-06, 12.52), (-22.31, -3.839, -11.95), (-22.99, -4.215, -12.86), (-22.08, -4.036, -12.04), (-22.08, -3.765, -12.16), (-22.75, -4.412, -12.95), (-22.75, -4.141, -13.06), (-22.92, -4.286, -13.03), (-22.78, -4.409, -13.09), (-22.78, -4.239, -13.16), (-24.03, -4.982, -14.71), (-18.55, 4.721e-06, -14.5), (-18.85, 4.662e-06, -15.65), (-18.27, -0.1469, -14.57), (-18.27, 0.1469, -14.57), (-18.58, -0.1469, -15.72), (-18.58, 0.1469, -15.72), (-18.73, 4.654e-06, -15.8), (-18.56, -0.09172, -15.84), (-18.56, 0.09173, -15.84), (-19.17, 4.545e-06, -17.89), (-22.31, 9.269, -6.523), (-22.99, 10.18, -6.899), (-22.08, 9.361, -6.72), (-22.08, 9.473, -6.448), (-22.75, 10.27, -7.096), (-22.75, 10.38, -6.824), (-22.92, 10.35, -6.969), (-22.78, 10.4, -7.092), (-22.78, 10.47, -6.923), (-24.03, 12.03, -7.666), (-18.55, 11.81, -2.684), (-18.85, 12.96, -2.684), (-18.27, 11.89, -2.83), (-18.27, 11.89, -2.537), (-18.58, 13.04, -2.83), (-18.58, 13.04, -2.537), (-18.73, 13.12, -2.684), (-18.56, 13.16, -2.775), (-18.56, 13.16, -2.592), (-19.17, 15.2, -2.684), (-22.31, -9.269, 1.156), (-22.99, -10.18, 1.532), (-22.08, -9.361, 1.353), (-22.08, -9.473, 1.081), (-22.75, -10.27, 1.729), (-22.75, -10.38, 1.457), (-22.92, -10.35, 1.602), (-22.78, -10.4, 1.725), (-22.78, -10.47, 1.556), (-24.03, -12.03, 2.299), (-18.55, -11.81, -2.684), (-18.85, -12.96, -2.684), (-18.27, -11.89, -2.537), (-18.27, -11.89, -2.83), (-18.58, -13.04, -2.537), (-18.58, -13.04, -2.83), (-18.73, -13.12, -2.684), (-18.56, -13.16, -2.592), (-18.56, -13.16, -2.775), (-19.17, -15.2, -2.684), (-22.31, 9.269, 1.156), (-22.99, 10.18, 1.532), (-22.08, 9.473, 1.081), (-22.08, 9.361, 1.353), (-22.75, 10.38, 1.457), (-22.75, 10.27, 1.729), (-22.92, 10.35, 1.602), (-22.78, 10.47, 1.556), (-22.78, 10.4, 1.725), (-24.03, 12.03, 2.299), (-18.55, 8.353, 5.669), (-18.85, 9.167, 6.484), (-18.27, 8.508, 5.617), (-18.27, 8.301, 5.825), (-18.58, 9.323, 6.431), (-18.58, 9.115, 6.639), (-18.73, 9.274, 6.591), (-18.56, 9.371, 6.558), (-18.56, 9.242, 6.688), (-19.17, 10.75, 8.066), (-22.31, -9.269, -6.523), (-22.99, -10.18, -6.899), (-22.08, -9.473, -6.448), (-22.08, -9.361, -6.72), (-22.75, -10.38, -6.824), (-22.75, -10.27, -7.096), (-22.92, -10.35, -6.969), (-22.78, -10.47, -6.923), (-22.78, -10.4, -7.092), (-24.03, -12.03, -7.666), (-18.55, -8.353, -11.04), (-18.85, -9.167, -11.85), (-18.27, -8.508, -10.98), (-18.27, -8.301, -11.19), (-18.58, -9.323, -11.8), (-18.58, -9.115, -12.01), (-18.73, -9.274, -11.96), (-18.56, -9.371, -11.93), (-18.56, -9.242, -12.05), (-19.17, -10.75, -13.43), (-22.31, 3.839, -11.95), (-22.99, 4.215, -12.86), (-22.08, 3.765, -12.16), (-22.08, 4.036, -12.04), (-22.75, 4.141, -13.06), (-22.75, 4.412, -12.95), (-22.92, 4.286, -13.03), (-22.78, 4.239, -13.16), (-22.78, 4.409, -13.09), (-24.03, 4.982, -14.71), (-18.55, 8.353, -11.04), (-18.85, 9.167, -11.85), (-18.27, 8.301, -11.19), (-18.27, 8.508, -10.98), (-18.58, 9.115, -12.01), (-18.58, 9.323, -11.8), (-18.73, 9.274, -11.96), (-18.56, 9.242, -12.05), (-18.56, 9.371, -11.93), (-19.17, 10.75, -13.43), (-22.31, -3.839, 6.585), (-22.99, -4.215, 7.493), (-22.08, -3.765, 6.79), (-22.08, -4.036, 6.677), (-22.75, -4.141, 7.697), (-22.75, -4.412, 7.585), (-22.92, -4.286, 7.663), (-22.78, -4.239, 7.79), (-22.78, -4.409, 7.72), (-24.03, -4.982, 9.345), (-18.55, -8.353, 5.669), (-18.85, -9.167, 6.484), (-18.27, -8.301, 5.825), (-18.27, -8.508, 5.617), (-18.58, -9.115, 6.639), (-18.58, -9.323, 6.431), (-18.73, -9.274, 6.591), (-18.56, -9.242, 6.688), (-18.56, -9.371, 6.558), (-19.17, -10.75, 8.066)], [], [(1, 5, 8, 6), (0, 3, 5, 1), (3, 2, 4, 5), (2, 0, 1, 4), (6, 8, 9), (4, 1, 6, 7), (5, 4, 7, 8), (7, 6, 9), (8, 7, 9), (11, 15, 18, 16), (10, 13, 15, 11), (13, 12, 14, 15), (12, 10, 11, 14), (16, 18, 19), (14, 11, 16, 17), (15, 14, 17, 18), (17, 16, 19), (18, 17, 19), (21, 25, 28, 26), (20, 23, 25, 21), (23, 22, 24, 25), (22, 20, 21, 24), (26, 28, 29), (24, 21, 26, 27), (25, 24, 27, 28), (27, 26, 29), (28, 27, 29), (31, 35, 38, 36), (30, 33, 35, 31), (33, 32, 34, 35), (32, 30, 31, 34), (36, 38, 39), (34, 31, 36, 37), (35, 34, 37, 38), (37, 36, 39), (38, 37, 39), (41, 45, 48, 46), (40, 43, 45, 41), (43, 42, 44, 45), (42, 40, 41, 44), (46, 48, 49), (44, 41, 46, 47), (45, 44, 47, 48), (47, 46, 49), (48, 47, 49), (51, 55, 58, 56), (50, 53, 55, 51), (53, 52, 54, 55), (52, 50, 51, 54), (56, 58, 59), (54, 51, 56, 57), (55, 54, 57, 58), (57, 56, 59), (58, 57, 59), (61, 65, 68, 66), (60, 63, 65, 61), (63, 62, 64, 65), (62, 60, 61, 64), (66, 68, 69), (64, 61, 66, 67), (65, 64, 67, 68), (67, 66, 69), (68, 67, 69), (71, 75, 78, 76), (70, 73, 75, 71), (73, 72, 74, 75), (72, 70, 71, 74), (76, 78, 79), (74, 71, 76, 77), (75, 74, 77, 78), (77, 76, 79), (78, 77, 79), (81, 85, 88, 86), (80, 83, 85, 81), (83, 82, 84, 85), (82, 80, 81, 84), (86, 88, 89), (84, 81, 86, 87), (85, 84, 87, 88), (87, 86, 89), (88, 87, 89), (91, 95, 98, 96), (90, 93, 95, 91), (93, 92, 94, 95), (92, 90, 91, 94), (96, 98, 99), (94, 91, 96, 97), (95, 94, 97, 98), (97, 96, 99), (98, 97, 99), (101, 105, 108, 106), (100, 103, 105, 101), (103, 102, 104, 105), (102, 100, 101, 104), (106, 108, 109), (104, 101, 106, 107), (105, 104, 107, 108), (107, 106, 109), (108, 107, 109), (111, 115, 118, 116), (110, 113, 115, 111), (113, 112, 114, 115), (112, 110, 111, 114), (116, 118, 119), (114, 111, 116, 117), (115, 114, 117, 118), (117, 116, 119), (118, 117, 119), (121, 125, 128, 126), (120, 123, 125, 121), (123, 122, 124, 125), (122, 120, 121, 124), (126, 128, 129), (124, 121, 126, 127), (125, 124, 127, 128), (127, 126, 129), (128, 127, 129), (131, 135, 138, 136), (130, 133, 135, 131), (133, 132, 134, 135), (132, 130, 131, 134), (136, 138, 139), (134, 131, 136, 137), (135, 134, 137, 138), (137, 136, 139), (138, 137, 139), (141, 145, 148, 146), (140, 143, 145, 141), (143, 142, 144, 145), (142, 140, 141, 144), (146, 148, 149), (144, 141, 146, 147), (145, 144, 147, 148), (147, 146, 149), (148, 147, 149), (151, 155, 158, 156), (150, 153, 155, 151), (153, 152, 154, 155), (152, 150, 151, 154), (156, 158, 159), (154, 151, 156, 157), (155, 154, 157, 158), (157, 156, 159), (158, 157, 159)])
_uv = me_cylinder_004.uv_layers.new(name='UVMap')
_uv.uv.foreach_set('vector', [0.6667, 1.0, 0.6667, 1.0, 0.6667, 1.0, 0.6667, 1.0, 0.6667, 1.0, 0.6667, 1.0, 0.6667, 1.0, 0.6667, 1.0, 0.6667, 1.0, 0.3333, 1.0, 0.3333, 1.0, 0.6667, 1.0, 0.3333, 1.0, 0.6667, 1.0, 0.6667, 1.0, 0.3333, 1.0, 0.6667, 1.0, 0.6667, 1.0, 0.6667, 1.0, 0.3333, 1.0, 0.6667, 1.0, 0.6667, 1.0, 0.3333, 1.0, 0.6667, 1.0, 0.3333, 1.0, 0.3333, 1.0, 0.6667, 1.0, 0.3333, 1.0, 0.6667, 1.0, 0.3333, 1.0, 0.6667, 1.0, 0.3333, 1.0, 0.6667, 1.0, 0.6667, 1.0, 0.6667, 1.0, 0.6667, 1.0, 0.6667, 1.0, 0.6667, 1.0, 0.6667, 1.0, 0.6667, 1.0, 0.6667, 1.0, 0.6667, 1.0, 0.3333, 1.0, 0.3333, 1.0, 0.6667, 1.0, 0.3333, 1.0, 0.6667, 1.0, 0.6667, 1.0, 0.3333, 1.0, 0.6667, 1.0, 0.6667, 1.0, 0.6667, 1.0, 0.3333, 1.0, 0.6667, 1.0, 0.6667, 1.0, 0.3333, 1.0, 0.6667, 1.0, 0.3333, 1.0, 0.3333, 1.0, 0.6667, 1.0, 0.3333, 1.0, 0.6667, 1.0, 0.3333, 1.0, 0.6667, 1.0, 0.3333, 1.0, 0.6667, 1.0, 0.6667, 1.0, 0.6667, 1.0, 0.6667, 1.0, 0.6667, 1.0, 0.6667, 1.0, 0.6667, 1.0, 0.6667, 1.0, 0.6667, 1.0, 0.6667, 1.0, 0.3333, 1.0, 0.3333, 1.0, 0.6667, 1.0, 0.3333, 1.0, 0.6667, 1.0, 0.6667, 1.0, 0.3333, 1.0, 0.6667, 1.0, 0.6667, 1.0, 0.6667, 1.0, 0.3333, 1.0, 0.6667, 1.0, 0.6667, 1.0, 0.3333, 1.0, 0.6667, 1.0, 0.3333, 1.0, 0.3333, 1.0, 0.6667, 1.0, 0.3333, 1.0, 0.6667, 1.0, 0.3333, 1.0, 0.6667, 1.0, 0.3333, 1.0, 0.6667, 1.0, 0.6667, 1.0, 0.6667, 1.0, 0.6667, 1.0, 0.6667, 1.0, 0.6667, 1.0, 0.6667, 1.0, 0.6667, 1.0, 0.6667, 1.0, 0.6667, 1.0, 0.3333, 1.0, 0.3333, 1.0, 0.6667, 1.0, 0.3333, 1.0, 0.6667, 1.0, 0.6667, 1.0, 0.3333, 1.0, 0.6667, 1.0, 0.6667, 1.0, 0.6667, 1.0, 0.3333, 1.0, 0.6667, 1.0, 0.6667, 1.0, 0.3333, 1.0, 0.6667, 1.0, 0.3333, 1.0, 0.3333, 1.0, 0.6667, 1.0, 0.3333, 1.0, 0.6667, 1.0, 0.3333, 1.0, 0.6667, 1.0, 0.3333, 1.0, 0.6667, 1.0, 0.6667, 1.0, 0.6667, 1.0, 0.6667, 1.0, 0.6667, 1.0, 0.6667, 1.0, 0.6667, 1.0, 0.6667, 1.0, 0.6667, 1.0, 0.6667, 1.0, 0.3333, 1.0, 0.3333, 1.0, 0.6667, 1.0, 0.3333, 1.0, 0.6667, 1.0, 0.6667, 1.0, 0.3333, 1.0, 0.6667, 1.0, 0.6667, 1.0, 0.6667, 1.0, 0.3333, 1.0, 0.6667, 1.0, 0.6667, 1.0, 0.3333, 1.0, 0.6667, 1.0, 0.3333, 1.0, 0.3333, 1.0, 0.6667, 1.0, 0.3333, 1.0, 0.6667, 1.0, 0.3333, 1.0, 0.6667, 1.0, 0.3333, 1.0, 0.6667, 1.0, 0.6667, 1.0, 0.6667, 1.0, 0.6667, 1.0, 0.6667, 1.0, 0.6667, 1.0, 0.6667, 1.0, 0.6667, 1.0, 0.6667, 1.0, 0.6667, 1.0, 0.3333, 1.0, 0.3333, 1.0, 0.6667, 1.0, 0.3333, 1.0, 0.6667, 1.0, 0.6667, 1.0, 0.3333, 1.0, 0.6667, 1.0, 0.6667, 1.0, 0.6667, 1.0, 0.3333, 1.0, 0.6667, 1.0, 0.6667, 1.0, 0.3333, 1.0, 0.6667, 1.0, 0.3333, 1.0, 0.3333, 1.0, 0.6667, 1.0, 0.3333, 1.0, 0.6667, 1.0, 0.3333, 1.0, 0.6667, 1.0, 0.3333, 1.0, 0.6667, 1.0, 0.6667, 1.0, 0.6667, 1.0, 0.6667, 1.0, 0.6667, 1.0, 0.6667, 1.0, 0.6667, 1.0, 0.6667, 1.0, 0.6667, 1.0, 0.6667, 1.0, 0.3333, 1.0, 0.3333, 1.0, 0.6667, 1.0, 0.3333, 1.0, 0.6667, 1.0, 0.6667, 1.0, 0.3333, 1.0, 0.6667, 1.0, 0.6667, 1.0, 0.6667, 1.0, 0.3333, 1.0, 0.6667, 1.0, 0.6667, 1.0, 0.3333, 1.0, 0.6667, 1.0, 0.3333, 1.0, 0.3333, 1.0, 0.6667, 1.0, 0.3333, 1.0, 0.6667, 1.0, 0.3333, 1.0, 0.6667, 1.0, 0.3333, 1.0, 0.6667, 1.0, 0.6667, 1.0, 0.6667, 1.0, 0.6667, 1.0, 0.6667, 1.0, 0.6667, 1.0, 0.6667, 1.0, 0.6667, 1.0, 0.6667, 1.0, 0.6667, 1.0, 0.3333, 1.0, 0.3333, 1.0, 0.6667, 1.0, 0.3333, 1.0, 0.6667, 1.0, 0.6667, 1.0, 0.3333, 1.0, 0.6667, 1.0, 0.6667, 1.0, 0.6667, 1.0, 0.3333, 1.0, 0.6667, 1.0, 0.6667, 1.0, 0.3333, 1.0, 0.6667, 1.0, 0.3333, 1.0, 0.3333, 1.0, 0.6667, 1.0, 0.3333, 1.0, 0.6667, 1.0, 0.3333, 1.0, 0.6667, 1.0, 0.3333, 1.0, 0.6667, 1.0, 0.6667, 1.0, 0.6667, 1.0, 0.6667, 1.0, 0.6667, 1.0, 0.6667, 1.0, 0.6667, 1.0, 0.6667, 1.0, 0.6667, 1.0, 0.6667, 1.0, 0.3333, 1.0, 0.3333, 1.0, 0.6667, 1.0, 0.3333, 1.0, 0.6667, 1.0, 0.6667, 1.0, 0.3333, 1.0, 0.6667, 1.0, 0.6667, 1.0, 0.6667, 1.0, 0.3333, 1.0, 0.6667, 1.0, 0.6667, 1.0, 0.3333, 1.0, 0.6667, 1.0, 0.3333, 1.0, 0.3333, 1.0, 0.6667, 1.0, 0.3333, 1.0, 0.6667, 1.0, 0.3333, 1.0, 0.6667, 1.0, 0.3333, 1.0, 0.6667, 1.0, 0.6667, 1.0, 0.6667, 1.0, 0.6667, 1.0, 0.6667, 1.0, 0.6667, 1.0, 0.6667, 1.0, 0.6667, 1.0, 0.6667, 1.0, 0.6667, 1.0, 0.3333, 1.0, 0.3333, 1.0, 0.6667, 1.0, 0.3333, 1.0, 0.6667, 1.0, 0.6667, 1.0, 0.3333, 1.0, 0.6667, 1.0, 0.6667, 1.0, 0.6667, 1.0, 0.3333, 1.0, 0.6667, 1.0, 0.6667, 1.0, 0.3333, 1.0, 0.6667, 1.0, 0.3333, 1.0, 0.3333, 1.0, 0.6667, 1.0, 0.3333, 1.0, 0.6667, 1.0, 0.3333, 1.0, 0.6667, 1.0, 0.3333, 1.0, 0.6667, 1.0, 0.6667, 1.0, 0.6667, 1.0, 0.6667, 1.0, 0.6667, 1.0, 0.6667, 1.0, 0.6667, 1.0, 0.6667, 1.0, 0.6667, 1.0, 0.6667, 1.0, 0.3333, 1.0, 0.3333, 1.0, 0.6667, 1.0, 0.3333, 1.0, 0.6667, 1.0, 0.6667, 1.0, 0.3333, 1.0, 0.6667, 1.0, 0.6667, 1.0, 0.6667, 1.0, 0.3333, 1.0, 0.6667, 1.0, 0.6667, 1.0, 0.3333, 1.0, 0.6667, 1.0, 0.3333, 1.0, 0.3333, 1.0, 0.6667, 1.0, 0.3333, 1.0, 0.6667, 1.0, 0.3333, 1.0, 0.6667, 1.0, 0.3333, 1.0, 0.6667, 1.0, 0.6667, 1.0, 0.6667, 1.0, 0.6667, 1.0, 0.6667, 1.0, 0.6667, 1.0, 0.6667, 1.0, 0.6667, 1.0, 0.6667, 1.0, 0.6667, 1.0, 0.3333, 1.0, 0.3333, 1.0, 0.6667, 1.0, 0.3333, 1.0, 0.6667, 1.0, 0.6667, 1.0, 0.3333, 1.0, 0.6667, 1.0, 0.6667, 1.0, 0.6667, 1.0, 0.3333, 1.0, 0.6667, 1.0, 0.6667, 1.0, 0.3333, 1.0, 0.6667, 1.0, 0.3333, 1.0, 0.3333, 1.0, 0.6667, 1.0, 0.3333, 1.0, 0.6667, 1.0, 0.3333, 1.0, 0.6667, 1.0, 0.3333, 1.0, 0.6667, 1.0, 0.6667, 1.0, 0.6667, 1.0, 0.6667, 1.0, 0.6667, 1.0, 0.6667, 1.0, 0.6667, 1.0, 0.6667, 1.0, 0.6667, 1.0, 0.6667, 1.0, 0.3333, 1.0, 0.3333, 1.0, 0.6667, 1.0, 0.3333, 1.0, 0.6667, 1.0, 0.6667, 1.0, 0.3333, 1.0, 0.6667, 1.0, 0.6667, 1.0, 0.6667, 1.0, 0.3333, 1.0, 0.6667, 1.0, 0.6667, 1.0, 0.3333, 1.0, 0.6667, 1.0, 0.3333, 1.0, 0.3333, 1.0, 0.6667, 1.0, 0.3333, 1.0, 0.6667, 1.0, 0.3333, 1.0, 0.6667, 1.0, 0.3333, 1.0, 0.6667, 1.0, 0.6667, 1.0, 0.6667, 1.0, 0.6667, 1.0, 0.6667, 1.0, 0.6667, 1.0, 0.6667, 1.0, 0.6667, 1.0, 0.6667, 1.0, 0.6667, 1.0, 0.3333, 1.0, 0.3333, 1.0, 0.6667, 1.0, 0.3333, 1.0, 0.6667, 1.0, 0.6667, 1.0, 0.3333, 1.0, 0.6667, 1.0, 0.6667, 1.0, 0.6667, 1.0, 0.3333, 1.0, 0.6667, 1.0, 0.6667, 1.0, 0.3333, 1.0, 0.6667, 1.0, 0.3333, 1.0, 0.3333, 1.0, 0.6667, 1.0, 0.3333, 1.0, 0.6667, 1.0, 0.3333, 1.0, 0.6667, 1.0, 0.3333, 1.0, 0.6667, 1.0, 0.6667, 1.0, 0.6667, 1.0, 0.6667, 1.0, 0.6667, 1.0, 0.6667, 1.0, 0.6667, 1.0, 0.6667, 1.0, 0.6667, 1.0, 0.6667, 1.0, 0.3333, 1.0, 0.3333, 1.0, 0.6667, 1.0, 0.3333, 1.0, 0.6667, 1.0, 0.6667, 1.0, 0.3333, 1.0, 0.6667, 1.0, 0.6667, 1.0, 0.6667, 1.0, 0.3333, 1.0, 0.6667, 1.0, 0.6667, 1.0, 0.3333, 1.0, 0.6667, 1.0, 0.3333, 1.0, 0.3333, 1.0, 0.6667, 1.0, 0.3333, 1.0, 0.6667, 1.0, 0.3333, 1.0, 0.6667, 1.0, 0.3333, 1.0, 0.6667, 1.0, 0.6667, 1.0, 0.6667, 1.0, 0.6667, 1.0, 0.6667, 1.0, 0.6667, 1.0, 0.6667, 1.0, 0.6667, 1.0, 0.6667, 1.0, 0.6667, 1.0, 0.3333, 1.0, 0.3333, 1.0, 0.6667, 1.0, 0.3333, 1.0, 0.6667, 1.0, 0.6667, 1.0, 0.3333, 1.0, 0.6667, 1.0, 0.6667, 1.0, 0.6667, 1.0, 0.3333, 1.0, 0.6667, 1.0, 0.6667, 1.0, 0.3333, 1.0, 0.6667, 1.0, 0.3333, 1.0, 0.3333, 1.0, 0.6667, 1.0, 0.3333, 1.0, 0.6667, 1.0, 0.3333, 1.0, 0.6667, 1.0, 0.3333, 1.0, 0.6667, 1.0])
me_cylinder_004.use_remesh_preserve_volume = False
me_cylinder_004.use_remesh_preserve_attributes = False
me_cylinder_004.use_mirror_vertex_groups = False
me_cylinder_004.update()
me_sphere_001 = bpy.data.meshes.new('Sphere.001')
me_sphere_001.from_pydata([(4.249e-10, 0.9461, -0.3666), (4.249e-10, 0.7241, -0.6988), (-9.046e-08, 2.681e-08, 1.049), (0.2304, 0.3171, 0.9714), (0.4256, 0.5858, 0.7494), (0.5561, 0.7654, 0.4172), (0.6019, 0.8285, 0.0253), (0.5561, 0.7654, -0.3666), (0.4256, 0.5858, -0.6988), (0.2304, 0.3171, -0.9208), (0.3727, 0.1211, 0.9714), (0.6887, 0.2238, 0.7494), (0.8998, 0.2924, 0.4172), (0.974, 0.3165, 0.0253), (0.8998, 0.2924, -0.3666), (0.6887, 0.2238, -0.6988), (0.3727, 0.1211, -0.9208), (0.3727, -0.1211, 0.9714), (0.6887, -0.2238, 0.7494), (0.8998, -0.2924, 0.4172), (0.974, -0.3165, 0.0253), (0.8998, -0.2924, -0.3666), (0.6887, -0.2238, -0.6988), (0.3727, -0.1211, -0.9208), (0.2304, -0.317, 0.9714), (0.4256, -0.5858, 0.7494), (0.5561, -0.7654, 0.4172), (0.6019, -0.8285, 0.0253), (0.5561, -0.7654, -0.3666), (0.4256, -0.5858, -0.6988), (0.2304, -0.317, -0.9208), (3.161e-08, -0.3919, 0.9714), (1.095e-09, -0.7241, 0.7494), (1.095e-09, -0.9461, 0.4172), (-2.943e-08, -1.024, 0.0253), (1.095e-09, -0.9461, -0.3666), (1.095e-09, -0.7241, -0.6988), (3.161e-08, -0.3919, -0.9208), (-0.2304, -0.317, 0.9714), (-0.4256, -0.5858, 0.7494), (-0.5561, -0.7654, 0.4172), (-0.6019, -0.8285, 0.0253), (-0.5561, -0.7654, -0.3666), (-0.4256, -0.5858, -0.6988), (-0.2304, -0.317, -0.9208), (0.2695, 0.371, -1.026), (-0.3727, -0.1211, 0.9714), (-0.6887, -0.2238, 0.7494), (-0.8998, -0.2924, 0.4172), (-0.974, -0.3165, 0.0253), (-0.8998, -0.2924, -0.3666), (-0.6887, -0.2238, -0.6988), (-0.3727, -0.1211, -0.9208), (-0.3727, 0.1211, 0.9714), (-0.6887, 0.2238, 0.7494), (-0.8998, 0.2924, 0.4172), (-0.974, 0.3165, 0.0253), (-0.8998, 0.2924, -0.3666), (-0.6887, 0.2238, -0.6988), (-0.3727, 0.1211, -0.9208), (-0.2304, 0.3171, 0.9714), (-0.4256, 0.5858, 0.7494), (-0.5561, 0.7654, 0.4172), (-0.6019, 0.8285, 0.0253), (-0.5561, 0.7654, -0.3666), (-0.4256, 0.5858, -0.6988), (-0.2304, 0.3171, -0.9208), (-2.943e-08, 0.3919, 0.9714), (-2.943e-08, 0.7241, 0.7494), (-2.943e-08, 0.9461, 0.4172), (-9.046e-08, 1.024, 0.0253), (-2.943e-08, 0.3919, -0.9208), (0.4361, 0.1417, -1.026), (0.4361, -0.1417, -1.026), (0.2695, -0.371, -1.026), (3.725e-08, -0.4586, -1.026), (-0.2695, -0.371, -1.026), (-0.4361, -0.1417, -1.026), (-0.4361, 0.1417, -1.026), (-0.2695, 0.371, -1.026), (-3.417e-08, 0.4586, -1.026), (0.1899, 0.2613, -1.259), (0.3072, 0.09982, -1.259), (0.3072, -0.09982, -1.259), (0.1899, -0.2613, -1.259), (3.062e-08, -0.323, -1.259), (-0.1899, -0.2613, -1.259), (-0.3072, -0.09982, -1.259), (-0.3072, 0.09982, -1.259), (-0.1899, 0.2613, -1.259), (-1.969e-08, 0.323, -1.259), (-7.369e-08, 0.4124, -1.001), (0.2424, 0.3336, -1.001), (-0.2424, 0.3336, -1.001), (-0.3922, 0.1274, -1.001), (-0.3922, -0.1274, -1.001), (-0.2424, -0.3336, -1.001), (-9.463e-09, -0.4124, -1.001), (0.2424, -0.3336, -1.001), (0.3922, -0.1274, -1.001), (0.3922, 0.1274, -1.001)], [], [(44, 52, 77, 76), (1, 0, 7, 8), (70, 69, 5, 6), (68, 67, 3, 4), (71, 1, 8, 9), (0, 70, 6, 7), (69, 68, 4, 5), (67, 2, 3), (4, 3, 10, 11), (9, 8, 15, 16), (7, 6, 13, 14), (5, 4, 11, 12), (3, 2, 10), (16, 23, 73, 72), (8, 7, 14, 15), (6, 5, 12, 13), (16, 15, 22, 23), (14, 13, 20, 21), (12, 11, 18, 19), (10, 2, 17), (9, 16, 72, 45), (15, 14, 21, 22), (13, 12, 19, 20), (11, 10, 17, 18), (17, 2, 24), (37, 44, 76, 75), (22, 21, 28, 29), (20, 19, 26, 27), (18, 17, 24, 25), (23, 22, 29, 30), (21, 20, 27, 28), (19, 18, 25, 26), (29, 28, 35, 36), (27, 26, 33, 34), (25, 24, 31, 32), (30, 29, 36, 37), (28, 27, 34, 35), (26, 25, 32, 33), (24, 2, 31), (30, 37, 75, 74), (37, 36, 43, 44), (35, 34, 41, 42), (33, 32, 39, 40), (31, 2, 38), (23, 30, 74, 73), (36, 35, 42, 43), (34, 33, 40, 41), (32, 31, 38, 39), (42, 41, 49, 50), (40, 39, 47, 48), (38, 2, 46), (66, 71, 80, 79), (43, 42, 50, 51), (41, 40, 48, 49), (39, 38, 46, 47), (44, 43, 51, 52), (59, 66, 79, 78), (51, 50, 57, 58), (49, 48, 55, 56), (47, 46, 53, 54), (52, 51, 58, 59), (50, 49, 56, 57), (48, 47, 54, 55), (46, 2, 53), (56, 55, 62, 63), (54, 53, 60, 61), (59, 58, 65, 66), (57, 56, 63, 64), (55, 54, 61, 62), (53, 2, 60), (52, 59, 78, 77), (58, 57, 64, 65), (66, 65, 1, 71), (64, 63, 70, 0), (62, 61, 68, 69), (60, 2, 67), (71, 9, 45, 80), (65, 64, 0, 1), (63, 62, 69, 70), (61, 60, 67, 68), (45, 72, 73, 74, 75, 76, 77, 78, 79, 80), (81, 90, 89, 88, 87, 86, 85, 84, 83, 82), (92, 100, 99, 98, 97, 96, 95, 94, 93, 91), (90, 81, 92, 91), (83, 84, 98, 99), (86, 87, 95, 96), (89, 90, 91, 93), (82, 83, 99, 100), (85, 86, 96, 97), (88, 89, 93, 94), (81, 82, 100, 92), (84, 85, 97, 98), (87, 88, 94, 95)])
me_sphere_001.use_remesh_preserve_volume = False
me_sphere_001.use_remesh_preserve_attributes = False
me_sphere_001.use_mirror_vertex_groups = False
me_sphere_001.update()

# ---- objects
ob_cylinder = bpy.data.objects.new('Cylinder', me_cylinder)
ob_cylinder_002 = bpy.data.objects.new('Cylinder.002', me_cylinder_002)
ob_cylinder_003 = bpy.data.objects.new('Cylinder.003', me_cylinder_003)
ob_cube = bpy.data.objects.new('Cube', me_cube_001)
ob_cylinder_004 = bpy.data.objects.new('Cylinder.004', me_cylinder_004)
ob_sphere = bpy.data.objects.new('Sphere', me_sphere_001)

# ---- transforms, parenting, visibility, modifiers, constraints
ob_cylinder.location = (0.0, 0.0, 3.182)
ob_cylinder.rotation_euler = (-0.0, 1.571, 0.0)
ob_cylinder.scale = (1.144, 1.144, 1.144)
ob_cylinder.lineart.crease_threshold = 0.0
_m = ob_cylinder.modifiers.new('Mirror', 'MIRROR')
_m.use_axis = (False, False, True)
ob_cylinder_002.location = (0.0, 0.0, -2.743)
ob_cylinder_002.lineart.crease_threshold = 0.0
ob_cylinder_003.location = (0.0, 0.0, -2.743)
ob_cylinder_003.lineart.crease_threshold = 0.0
ob_cube.location = (0.0, 0.0, 0.0)
ob_cube.scale = (0.5176, 0.5176, 0.5176)
ob_cube.lineart.crease_threshold = 0.0
_m = ob_cube.modifiers.new('Mirror', 'MIRROR')
ob_cylinder_004.location = (2.684, 0.0, 0.0)
ob_cylinder_004.rotation_euler = (-0.0, 1.571, 0.0)
ob_cylinder_004.lineart.crease_threshold = 0.0
ob_sphere.location = (0.0, 0.0, 14.94)
ob_sphere.scale = (12.78, 12.78, 12.78)
ob_sphere.lineart.crease_threshold = 0.0

# ---- collection membership
scene.collection.objects.link(ob_cylinder)
scene.collection.objects.link(ob_cylinder_002)
scene.collection.objects.link(ob_cylinder_003)
scene.collection.objects.link(ob_cube)
scene.collection.objects.link(ob_cylinder_004)
col_collection_1.objects.link(ob_sphere)

# ---- scene / render settings (as saved in the file)
scene.frame_start = 1; scene.frame_end = 250; scene.frame_set(75)
scene.render.engine = 'BLENDER_EEVEE_NEXT'
scene.render.resolution_percentage = 50
scene.render.dither_intensity = 0.0
scene.cycles.use_denoising = False
scene.cycles.samples = 128
scene.cycles.sampling_pattern = 'TABULATED_SOBOL'
scene.cycles.use_adaptive_sampling = False
scene.cycles.use_light_tree = False
scene.cycles.blur_glossy = 0.0
scene.cycles.sample_clamp_indirect = 0.0
scene.view_settings.view_transform = 'Standard'
bpy.context.view_layer.update()

# ---- added for rendering (the .blend has no active camera and no usable light): camera, sun
cam_auto = bpy.data.cameras.new('AutoCamera')
cam_auto.lens = 50.0
cam_auto.sensor_width = 36.0
cam_auto.clip_end = 1000.0
ob_auto_camera = bpy.data.objects.new('AutoCamera', cam_auto)
scene.collection.objects.link(ob_auto_camera)
ob_auto_camera.location = (52.4009, -62.8811, 51.8421)
ob_auto_camera.rotation_euler = (1.09748, -7.21219e-08, 0.694738)
scene.camera = ob_auto_camera
light_auto_sun = bpy.data.lights.new('AutoSun', 'SUN')
light_auto_sun.energy = 3.0
light_auto_sun.angle = 0.0523599
ob_auto_sun = bpy.data.objects.new('AutoSun', light_auto_sun)
scene.collection.objects.link(ob_auto_sun)
ob_auto_sun.rotation_euler = (0.872665, 0.174533, 0.523599)
bpy.context.view_layer.update()
